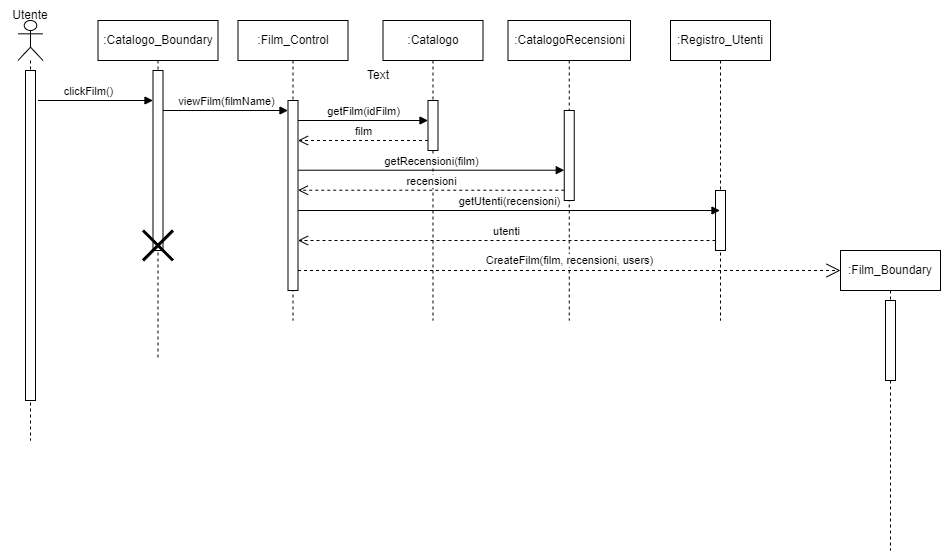

The diagram above was exported from draw.io. Its source (the exported page's mxGraphModel, read from the mxfile embedded in the PNG):
<mxGraphModel dx="1020" dy="496" grid="1" gridSize="10" guides="1" tooltips="1" connect="1" arrows="1" fold="1" page="1" pageScale="1" pageWidth="827" pageHeight="1169" math="0" shadow="0">
  <root>
    <mxCell id="0" />
    <mxCell id="1" parent="0" />
    <mxCell id="JeqI6M3YK3XUUn6Ged-Q-53" value="" style="shape=umlLifeline;perimeter=lifelinePerimeter;whiteSpace=wrap;html=1;container=1;dropTarget=0;collapsible=0;recursiveResize=0;outlineConnect=0;portConstraint=eastwest;newEdgeStyle={&quot;curved&quot;:0,&quot;rounded&quot;:0};participant=umlActor;" parent="1" vertex="1">
      <mxGeometry x="307.5" y="450" width="25" height="420" as="geometry" />
    </mxCell>
    <mxCell id="JeqI6M3YK3XUUn6Ged-Q-54" value="" style="html=1;points=[[0,0,0,0,5],[0,1,0,0,-5],[1,0,0,0,5],[1,1,0,0,-5]];perimeter=orthogonalPerimeter;outlineConnect=0;targetShapes=umlLifeline;portConstraint=eastwest;newEdgeStyle={&quot;curved&quot;:0,&quot;rounded&quot;:0};" parent="JeqI6M3YK3XUUn6Ged-Q-53" vertex="1">
      <mxGeometry x="7.5" y="50" width="10" height="330" as="geometry" />
    </mxCell>
    <mxCell id="JeqI6M3YK3XUUn6Ged-Q-55" value=":CatalogoRecensioni" style="shape=umlLifeline;perimeter=lifelinePerimeter;whiteSpace=wrap;html=1;container=1;dropTarget=0;collapsible=0;recursiveResize=0;outlineConnect=0;portConstraint=eastwest;newEdgeStyle={&quot;curved&quot;:0,&quot;rounded&quot;:0};" parent="1" vertex="1">
      <mxGeometry x="797.5" y="450" width="122.5" height="300" as="geometry" />
    </mxCell>
    <mxCell id="JeqI6M3YK3XUUn6Ged-Q-56" value="" style="html=1;points=[[0,0,0,0,5],[0,1,0,0,-5],[1,0,0,0,5],[1,1,0,0,-5]];perimeter=orthogonalPerimeter;outlineConnect=0;targetShapes=umlLifeline;portConstraint=eastwest;newEdgeStyle={&quot;curved&quot;:0,&quot;rounded&quot;:0};" parent="JeqI6M3YK3XUUn6Ged-Q-55" vertex="1">
      <mxGeometry x="56.25" y="90" width="10" height="90" as="geometry" />
    </mxCell>
    <mxCell id="JeqI6M3YK3XUUn6Ged-Q-57" value=":Film_Control" style="shape=umlLifeline;perimeter=lifelinePerimeter;whiteSpace=wrap;html=1;container=1;dropTarget=0;collapsible=0;recursiveResize=0;outlineConnect=0;portConstraint=eastwest;newEdgeStyle={&quot;curved&quot;:0,&quot;rounded&quot;:0};" parent="1" vertex="1">
      <mxGeometry x="527.5" y="450" width="110" height="300" as="geometry" />
    </mxCell>
    <mxCell id="JeqI6M3YK3XUUn6Ged-Q-58" value="" style="html=1;points=[[0,0,0,0,5],[0,1,0,0,-5],[1,0,0,0,5],[1,1,0,0,-5]];perimeter=orthogonalPerimeter;outlineConnect=0;targetShapes=umlLifeline;portConstraint=eastwest;newEdgeStyle={&quot;curved&quot;:0,&quot;rounded&quot;:0};" parent="JeqI6M3YK3XUUn6Ged-Q-57" vertex="1">
      <mxGeometry x="50" y="80" width="10" height="190" as="geometry" />
    </mxCell>
    <mxCell id="JeqI6M3YK3XUUn6Ged-Q-59" value=":Catalogo_Boundary" style="shape=umlLifeline;perimeter=lifelinePerimeter;whiteSpace=wrap;html=1;container=1;dropTarget=0;collapsible=0;recursiveResize=0;outlineConnect=0;portConstraint=eastwest;newEdgeStyle={&quot;curved&quot;:0,&quot;rounded&quot;:0};" parent="1" vertex="1">
      <mxGeometry x="387.5" y="450" width="120" height="340" as="geometry" />
    </mxCell>
    <mxCell id="JeqI6M3YK3XUUn6Ged-Q-60" value="" style="html=1;points=[[0,0,0,0,5],[0,1,0,0,-5],[1,0,0,0,5],[1,1,0,0,-5]];perimeter=orthogonalPerimeter;outlineConnect=0;targetShapes=umlLifeline;portConstraint=eastwest;newEdgeStyle={&quot;curved&quot;:0,&quot;rounded&quot;:0};" parent="JeqI6M3YK3XUUn6Ged-Q-59" vertex="1">
      <mxGeometry x="55" y="50" width="10" height="180" as="geometry" />
    </mxCell>
    <mxCell id="JeqI6M3YK3XUUn6Ged-Q-61" value="" style="shape=umlDestroy;whiteSpace=wrap;html=1;strokeWidth=3;targetShapes=umlLifeline;" parent="JeqI6M3YK3XUUn6Ged-Q-59" vertex="1">
      <mxGeometry x="45" y="210" width="30" height="30" as="geometry" />
    </mxCell>
    <mxCell id="JeqI6M3YK3XUUn6Ged-Q-62" value="clickFilm()" style="html=1;verticalAlign=bottom;endArrow=block;curved=0;rounded=0;" parent="1" target="JeqI6M3YK3XUUn6Ged-Q-60" edge="1">
      <mxGeometry x="-0.1304" width="80" relative="1" as="geometry">
        <mxPoint x="327.5" y="530" as="sourcePoint" />
        <mxPoint x="407.5" y="530" as="targetPoint" />
        <mxPoint as="offset" />
      </mxGeometry>
    </mxCell>
    <mxCell id="JeqI6M3YK3XUUn6Ged-Q-63" value="viewFilm(filmName)" style="html=1;verticalAlign=bottom;endArrow=block;curved=0;rounded=0;" parent="1" source="JeqI6M3YK3XUUn6Ged-Q-60" target="JeqI6M3YK3XUUn6Ged-Q-58" edge="1">
      <mxGeometry width="80" relative="1" as="geometry">
        <mxPoint x="477.5" y="540" as="sourcePoint" />
        <mxPoint x="547.5" y="530" as="targetPoint" />
        <Array as="points">
          <mxPoint x="497.5" y="540" />
        </Array>
      </mxGeometry>
    </mxCell>
    <mxCell id="JeqI6M3YK3XUUn6Ged-Q-64" value=":Catalogo" style="shape=umlLifeline;perimeter=lifelinePerimeter;whiteSpace=wrap;html=1;container=1;dropTarget=0;collapsible=0;recursiveResize=0;outlineConnect=0;portConstraint=eastwest;newEdgeStyle={&quot;curved&quot;:0,&quot;rounded&quot;:0};" parent="1" vertex="1">
      <mxGeometry x="672.5" y="450" width="100" height="300" as="geometry" />
    </mxCell>
    <mxCell id="JeqI6M3YK3XUUn6Ged-Q-65" value="" style="html=1;points=[[0,0,0,0,5],[0,1,0,0,-5],[1,0,0,0,5],[1,1,0,0,-5]];perimeter=orthogonalPerimeter;outlineConnect=0;targetShapes=umlLifeline;portConstraint=eastwest;newEdgeStyle={&quot;curved&quot;:0,&quot;rounded&quot;:0};" parent="JeqI6M3YK3XUUn6Ged-Q-64" vertex="1">
      <mxGeometry x="45" y="80" width="10" height="50" as="geometry" />
    </mxCell>
    <mxCell id="JeqI6M3YK3XUUn6Ged-Q-66" value="getFilm(idFilm)" style="html=1;verticalAlign=bottom;endArrow=block;curved=0;rounded=0;" parent="1" target="JeqI6M3YK3XUUn6Ged-Q-65" edge="1">
      <mxGeometry width="80" relative="1" as="geometry">
        <mxPoint x="587.5" y="550" as="sourcePoint" />
        <mxPoint x="712.5" y="550" as="targetPoint" />
        <mxPoint as="offset" />
      </mxGeometry>
    </mxCell>
    <mxCell id="JeqI6M3YK3XUUn6Ged-Q-67" value="film" style="html=1;verticalAlign=bottom;endArrow=open;dashed=1;endSize=8;curved=0;rounded=0;" parent="1" source="JeqI6M3YK3XUUn6Ged-Q-65" edge="1">
      <mxGeometry relative="1" as="geometry">
        <mxPoint x="732.5" y="570" as="sourcePoint" />
        <mxPoint x="587.5" y="570" as="targetPoint" />
      </mxGeometry>
    </mxCell>
    <mxCell id="JeqI6M3YK3XUUn6Ged-Q-68" value="getRecensioni(film)" style="html=1;verticalAlign=bottom;endArrow=block;curved=0;rounded=0;" parent="1" target="JeqI6M3YK3XUUn6Ged-Q-56" edge="1">
      <mxGeometry width="80" relative="1" as="geometry">
        <mxPoint x="587.5" y="599.72" as="sourcePoint" />
        <mxPoint x="732.5" y="599.72" as="targetPoint" />
      </mxGeometry>
    </mxCell>
    <mxCell id="JeqI6M3YK3XUUn6Ged-Q-69" value="recensioni" style="html=1;verticalAlign=bottom;endArrow=open;dashed=1;endSize=8;curved=0;rounded=0;" parent="1" edge="1" source="JeqI6M3YK3XUUn6Ged-Q-56">
      <mxGeometry relative="1" as="geometry">
        <mxPoint x="842.5000000000002" y="619.72" as="sourcePoint" />
        <mxPoint x="587.5" y="619.72" as="targetPoint" />
      </mxGeometry>
    </mxCell>
    <mxCell id="JeqI6M3YK3XUUn6Ged-Q-70" value=":Film_Boundary" style="shape=umlLifeline;perimeter=lifelinePerimeter;whiteSpace=wrap;html=1;container=1;dropTarget=0;collapsible=0;recursiveResize=0;outlineConnect=0;portConstraint=eastwest;newEdgeStyle={&quot;curved&quot;:0,&quot;rounded&quot;:0};" parent="1" vertex="1">
      <mxGeometry x="1130" y="680" width="100" height="300" as="geometry" />
    </mxCell>
    <mxCell id="JeqI6M3YK3XUUn6Ged-Q-71" value="" style="html=1;points=[[0,0,0,0,5],[0,1,0,0,-5],[1,0,0,0,5],[1,1,0,0,-5]];perimeter=orthogonalPerimeter;outlineConnect=0;targetShapes=umlLifeline;portConstraint=eastwest;newEdgeStyle={&quot;curved&quot;:0,&quot;rounded&quot;:0};" parent="JeqI6M3YK3XUUn6Ged-Q-70" vertex="1">
      <mxGeometry x="45" y="50" width="10" height="80" as="geometry" />
    </mxCell>
    <mxCell id="JeqI6M3YK3XUUn6Ged-Q-72" value="CreateFilm(film, recensioni, users)" style="endArrow=open;endSize=12;dashed=1;html=1;rounded=0;" parent="1" edge="1">
      <mxGeometry y="10" width="160" relative="1" as="geometry">
        <mxPoint x="587.5" y="700" as="sourcePoint" />
        <mxPoint x="1130" y="700" as="targetPoint" />
        <mxPoint as="offset" />
      </mxGeometry>
    </mxCell>
    <mxCell id="JeqI6M3YK3XUUn6Ged-Q-73" value="Text" style="text;html=1;align=center;verticalAlign=middle;whiteSpace=wrap;rounded=0;" parent="1" vertex="1">
      <mxGeometry x="637.5" y="490" width="60" height="30" as="geometry" />
    </mxCell>
    <mxCell id="JeqI6M3YK3XUUn6Ged-Q-74" value="Utente" style="text;html=1;align=center;verticalAlign=middle;whiteSpace=wrap;rounded=0;" parent="1" vertex="1">
      <mxGeometry x="290" y="430" width="60" height="30" as="geometry" />
    </mxCell>
    <mxCell id="AAo6RSuXa18eq4sHVDub-1" value=":Registro_Utenti" style="shape=umlLifeline;perimeter=lifelinePerimeter;whiteSpace=wrap;html=1;container=1;dropTarget=0;collapsible=0;recursiveResize=0;outlineConnect=0;portConstraint=eastwest;newEdgeStyle={&quot;curved&quot;:0,&quot;rounded&quot;:0};" vertex="1" parent="1">
      <mxGeometry x="960" y="450" width="100" height="300" as="geometry" />
    </mxCell>
    <mxCell id="AAo6RSuXa18eq4sHVDub-2" value="" style="html=1;points=[[0,0,0,0,5],[0,1,0,0,-5],[1,0,0,0,5],[1,1,0,0,-5]];perimeter=orthogonalPerimeter;outlineConnect=0;targetShapes=umlLifeline;portConstraint=eastwest;newEdgeStyle={&quot;curved&quot;:0,&quot;rounded&quot;:0};" vertex="1" parent="AAo6RSuXa18eq4sHVDub-1">
      <mxGeometry x="45" y="170" width="10" height="60" as="geometry" />
    </mxCell>
    <mxCell id="AAo6RSuXa18eq4sHVDub-3" value="getUtenti(recensioni)" style="html=1;verticalAlign=bottom;endArrow=block;curved=0;rounded=0;" edge="1" parent="1">
      <mxGeometry width="80" relative="1" as="geometry">
        <mxPoint x="587.5" y="640" as="sourcePoint" />
        <mxPoint x="1009.5" y="640" as="targetPoint" />
      </mxGeometry>
    </mxCell>
    <mxCell id="AAo6RSuXa18eq4sHVDub-4" value="utenti" style="html=1;verticalAlign=bottom;endArrow=open;dashed=1;endSize=8;curved=0;rounded=0;" edge="1" parent="1">
      <mxGeometry relative="1" as="geometry">
        <mxPoint x="1005" y="670" as="sourcePoint" />
        <mxPoint x="587.5" y="670" as="targetPoint" />
      </mxGeometry>
    </mxCell>
  </root>
</mxGraphModel>